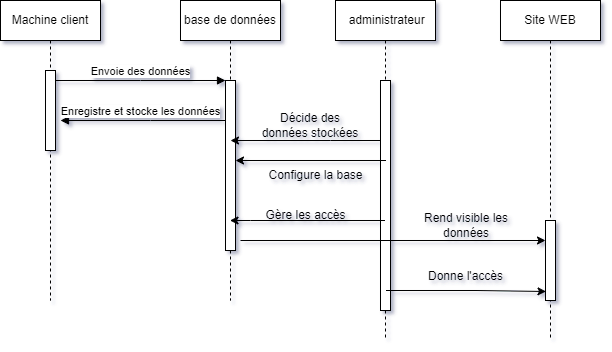

The diagram above was exported from draw.io. Its source (the exported page's mxGraphModel, read from the mxfile embedded in the PNG):
<mxGraphModel dx="1434" dy="800" grid="1" gridSize="10" guides="1" tooltips="1" connect="1" arrows="1" fold="1" page="1" pageScale="1" pageWidth="850" pageHeight="1100" math="0" shadow="0">
  <root>
    <mxCell id="0" />
    <mxCell id="1" parent="0" />
    <mxCell id="aM9ryv3xv72pqoxQDRHE-1" value="Machine client" style="shape=umlLifeline;perimeter=lifelinePerimeter;whiteSpace=wrap;html=1;container=0;dropTarget=0;collapsible=0;recursiveResize=0;outlineConnect=0;portConstraint=eastwest;newEdgeStyle={&quot;edgeStyle&quot;:&quot;elbowEdgeStyle&quot;,&quot;elbow&quot;:&quot;vertical&quot;,&quot;curved&quot;:0,&quot;rounded&quot;:0};" parent="1" vertex="1">
      <mxGeometry x="40" y="40" width="100" height="300" as="geometry" />
    </mxCell>
    <mxCell id="aM9ryv3xv72pqoxQDRHE-2" value="" style="html=1;points=[];perimeter=orthogonalPerimeter;outlineConnect=0;targetShapes=umlLifeline;portConstraint=eastwest;newEdgeStyle={&quot;edgeStyle&quot;:&quot;elbowEdgeStyle&quot;,&quot;elbow&quot;:&quot;vertical&quot;,&quot;curved&quot;:0,&quot;rounded&quot;:0};" parent="aM9ryv3xv72pqoxQDRHE-1" vertex="1">
      <mxGeometry x="45" y="70" width="10" height="80" as="geometry" />
    </mxCell>
    <mxCell id="aM9ryv3xv72pqoxQDRHE-5" value="base de données" style="shape=umlLifeline;perimeter=lifelinePerimeter;whiteSpace=wrap;html=1;container=0;dropTarget=0;collapsible=0;recursiveResize=0;outlineConnect=0;portConstraint=eastwest;newEdgeStyle={&quot;edgeStyle&quot;:&quot;elbowEdgeStyle&quot;,&quot;elbow&quot;:&quot;vertical&quot;,&quot;curved&quot;:0,&quot;rounded&quot;:0};" parent="1" vertex="1">
      <mxGeometry x="220" y="40" width="100" height="300" as="geometry" />
    </mxCell>
    <mxCell id="aM9ryv3xv72pqoxQDRHE-6" value="" style="html=1;points=[];perimeter=orthogonalPerimeter;outlineConnect=0;targetShapes=umlLifeline;portConstraint=eastwest;newEdgeStyle={&quot;edgeStyle&quot;:&quot;elbowEdgeStyle&quot;,&quot;elbow&quot;:&quot;vertical&quot;,&quot;curved&quot;:0,&quot;rounded&quot;:0};" parent="aM9ryv3xv72pqoxQDRHE-5" vertex="1">
      <mxGeometry x="45" y="80" width="10" height="170" as="geometry" />
    </mxCell>
    <mxCell id="aM9ryv3xv72pqoxQDRHE-7" value="Envoie des données" style="html=1;verticalAlign=bottom;endArrow=block;edgeStyle=elbowEdgeStyle;elbow=vertical;curved=0;rounded=0;" parent="1" source="aM9ryv3xv72pqoxQDRHE-2" target="aM9ryv3xv72pqoxQDRHE-6" edge="1">
      <mxGeometry relative="1" as="geometry">
        <mxPoint x="195" y="130" as="sourcePoint" />
        <Array as="points">
          <mxPoint x="180" y="120" />
        </Array>
      </mxGeometry>
    </mxCell>
    <mxCell id="aM9ryv3xv72pqoxQDRHE-9" value="Enregistre et stocke les données" style="html=1;verticalAlign=bottom;endArrow=block;edgeStyle=elbowEdgeStyle;elbow=vertical;curved=0;rounded=0;" parent="1" source="aM9ryv3xv72pqoxQDRHE-6" edge="1">
      <mxGeometry x="0.0303" relative="1" as="geometry">
        <mxPoint x="175" y="160" as="sourcePoint" />
        <Array as="points">
          <mxPoint x="190" y="160" />
        </Array>
        <mxPoint x="100" y="160" as="targetPoint" />
        <mxPoint as="offset" />
      </mxGeometry>
    </mxCell>
    <mxCell id="dOTdjJjvadb9iYMApUcU-1" value="&amp;nbsp;administrateur" style="shape=umlLifeline;perimeter=lifelinePerimeter;whiteSpace=wrap;html=1;container=0;dropTarget=0;collapsible=0;recursiveResize=0;outlineConnect=0;portConstraint=eastwest;newEdgeStyle={&quot;edgeStyle&quot;:&quot;elbowEdgeStyle&quot;,&quot;elbow&quot;:&quot;vertical&quot;,&quot;curved&quot;:0,&quot;rounded&quot;:0};" vertex="1" parent="1">
      <mxGeometry x="375" y="40" width="100" height="340" as="geometry" />
    </mxCell>
    <mxCell id="dOTdjJjvadb9iYMApUcU-2" value="" style="html=1;points=[];perimeter=orthogonalPerimeter;outlineConnect=0;targetShapes=umlLifeline;portConstraint=eastwest;newEdgeStyle={&quot;edgeStyle&quot;:&quot;elbowEdgeStyle&quot;,&quot;elbow&quot;:&quot;vertical&quot;,&quot;curved&quot;:0,&quot;rounded&quot;:0};" vertex="1" parent="dOTdjJjvadb9iYMApUcU-1">
      <mxGeometry x="45" y="80" width="10" height="230" as="geometry" />
    </mxCell>
    <mxCell id="dOTdjJjvadb9iYMApUcU-4" value="" style="endArrow=classic;html=1;rounded=0;entryX=0.5;entryY=0.353;entryDx=0;entryDy=0;entryPerimeter=0;" edge="1" parent="1" source="dOTdjJjvadb9iYMApUcU-2" target="aM9ryv3xv72pqoxQDRHE-6">
      <mxGeometry width="50" height="50" relative="1" as="geometry">
        <mxPoint x="400" y="130" as="sourcePoint" />
        <mxPoint x="280" y="180" as="targetPoint" />
        <Array as="points">
          <mxPoint x="370" y="180" />
        </Array>
      </mxGeometry>
    </mxCell>
    <mxCell id="dOTdjJjvadb9iYMApUcU-5" value="Décide des données stockées" style="text;html=1;strokeColor=none;fillColor=none;align=center;verticalAlign=middle;whiteSpace=wrap;rounded=0;" vertex="1" parent="1">
      <mxGeometry x="300" y="150" width="100" height="30" as="geometry" />
    </mxCell>
    <mxCell id="dOTdjJjvadb9iYMApUcU-6" value="Site WEB" style="shape=umlLifeline;perimeter=lifelinePerimeter;whiteSpace=wrap;html=1;container=0;dropTarget=0;collapsible=0;recursiveResize=0;outlineConnect=0;portConstraint=eastwest;newEdgeStyle={&quot;edgeStyle&quot;:&quot;elbowEdgeStyle&quot;,&quot;elbow&quot;:&quot;vertical&quot;,&quot;curved&quot;:0,&quot;rounded&quot;:0};" vertex="1" parent="1">
      <mxGeometry x="540" y="40" width="100" height="340" as="geometry" />
    </mxCell>
    <mxCell id="dOTdjJjvadb9iYMApUcU-7" value="" style="html=1;points=[];perimeter=orthogonalPerimeter;outlineConnect=0;targetShapes=umlLifeline;portConstraint=eastwest;newEdgeStyle={&quot;edgeStyle&quot;:&quot;elbowEdgeStyle&quot;,&quot;elbow&quot;:&quot;vertical&quot;,&quot;curved&quot;:0,&quot;rounded&quot;:0};" vertex="1" parent="dOTdjJjvadb9iYMApUcU-6">
      <mxGeometry x="45" y="220" width="10" height="80" as="geometry" />
    </mxCell>
    <mxCell id="dOTdjJjvadb9iYMApUcU-8" value="" style="endArrow=classic;html=1;rounded=0;" edge="1" parent="1">
      <mxGeometry width="50" height="50" relative="1" as="geometry">
        <mxPoint x="280" y="280" as="sourcePoint" />
        <mxPoint x="585" y="280" as="targetPoint" />
        <Array as="points">
          <mxPoint x="425.5" y="280" />
          <mxPoint x="485.5" y="280" />
        </Array>
      </mxGeometry>
    </mxCell>
    <mxCell id="dOTdjJjvadb9iYMApUcU-11" value="Rend visible les données" style="text;html=1;strokeColor=none;fillColor=none;align=center;verticalAlign=middle;whiteSpace=wrap;rounded=0;" vertex="1" parent="1">
      <mxGeometry x="455.5" y="250" width="100" height="30" as="geometry" />
    </mxCell>
    <mxCell id="dOTdjJjvadb9iYMApUcU-12" value="" style="endArrow=classic;html=1;rounded=0;" edge="1" parent="1">
      <mxGeometry width="50" height="50" relative="1" as="geometry">
        <mxPoint x="425.5" y="200" as="sourcePoint" />
        <mxPoint x="275" y="200" as="targetPoint" />
        <Array as="points">
          <mxPoint x="355.5" y="200" />
        </Array>
      </mxGeometry>
    </mxCell>
    <mxCell id="dOTdjJjvadb9iYMApUcU-13" value="Configure la base" style="text;html=1;strokeColor=none;fillColor=none;align=center;verticalAlign=middle;whiteSpace=wrap;rounded=0;" vertex="1" parent="1">
      <mxGeometry x="303" y="200" width="105" height="30" as="geometry" />
    </mxCell>
    <mxCell id="dOTdjJjvadb9iYMApUcU-17" value="" style="endArrow=classic;html=1;rounded=0;" edge="1" parent="1">
      <mxGeometry width="50" height="50" relative="1" as="geometry">
        <mxPoint x="425.5" y="330" as="sourcePoint" />
        <mxPoint x="585.5" y="331" as="targetPoint" />
        <Array as="points">
          <mxPoint x="515.5" y="330" />
        </Array>
      </mxGeometry>
    </mxCell>
    <mxCell id="dOTdjJjvadb9iYMApUcU-18" value="Donne l'accès" style="text;html=1;strokeColor=none;fillColor=none;align=center;verticalAlign=middle;whiteSpace=wrap;rounded=0;" vertex="1" parent="1">
      <mxGeometry x="463" y="301" width="85" height="30" as="geometry" />
    </mxCell>
    <mxCell id="dOTdjJjvadb9iYMApUcU-19" value="" style="endArrow=classic;html=1;rounded=0;" edge="1" parent="1" source="dOTdjJjvadb9iYMApUcU-1" target="aM9ryv3xv72pqoxQDRHE-5">
      <mxGeometry width="50" height="50" relative="1" as="geometry">
        <mxPoint x="400" y="90" as="sourcePoint" />
        <mxPoint x="450" y="40" as="targetPoint" />
        <Array as="points">
          <mxPoint x="290" y="260" />
        </Array>
      </mxGeometry>
    </mxCell>
    <mxCell id="dOTdjJjvadb9iYMApUcU-20" value="Gère les accès" style="text;html=1;strokeColor=none;fillColor=none;align=center;verticalAlign=middle;whiteSpace=wrap;rounded=0;" vertex="1" parent="1">
      <mxGeometry x="303" y="240" width="85" height="30" as="geometry" />
    </mxCell>
  </root>
</mxGraphModel>